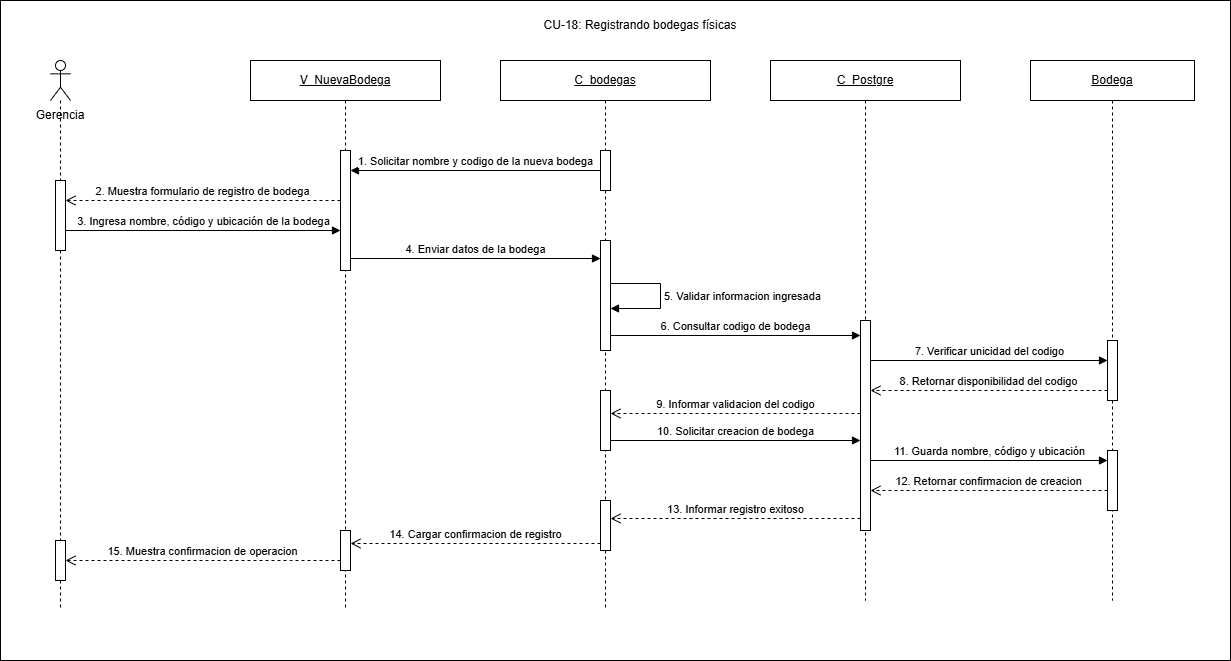

The diagram above was exported from draw.io. Its source (the exported page's mxGraphModel, read from the mxfile embedded in the PNG):
<mxGraphModel dx="1336" dy="791" grid="1" gridSize="10" guides="1" tooltips="1" connect="1" arrows="1" fold="1" page="1" pageScale="1" pageWidth="827" pageHeight="1169" math="0" shadow="0">
  <root>
    <mxCell id="0" />
    <mxCell id="1" parent="0" />
    <mxCell id="HyqIe5a043M9k3XajjxZ-1" parent="1" style="rounded=0;whiteSpace=wrap;html=1;" value="" vertex="1">
      <mxGeometry height="660" width="1230" x="770" y="230" as="geometry" />
    </mxCell>
    <mxCell id="k-_Oq_kez0XUpl9_1fAS-1" parent="1" style="text;html=1;whiteSpace=wrap;strokeColor=none;fillColor=none;align=center;verticalAlign=middle;rounded=0;" value="CU-18: Registrando bodegas físicas" vertex="1">
      <mxGeometry height="30" width="260" x="1280" y="240" as="geometry" />
    </mxCell>
    <mxCell id="k-_Oq_kez0XUpl9_1fAS-2" parent="1" style="text;html=1;whiteSpace=wrap;strokeColor=none;fillColor=none;align=center;verticalAlign=middle;rounded=0;" value="Gerencia" vertex="1">
      <mxGeometry height="30" width="80" x="790" y="330" as="geometry" />
    </mxCell>
    <mxCell id="k-_Oq_kez0XUpl9_1fAS-3" parent="1" style="shape=umlLifeline;perimeter=lifelinePerimeter;whiteSpace=wrap;html=1;container=1;dropTarget=0;collapsible=0;recursiveResize=0;outlineConnect=0;portConstraint=eastwest;participant=umlActor;" value="" vertex="1">
      <mxGeometry height="550" width="20" x="820" y="290" as="geometry" />
    </mxCell>
    <mxCell id="k-_Oq_kez0XUpl9_1fAS-4" parent="k-_Oq_kez0XUpl9_1fAS-3" style="html=1;points=[[0,0,0,0,5],[0,1,0,0,-5],[1,0,0,0,5],[1,1,0,0,-5]];perimeter=orthogonalPerimeter;outlineConnect=0;targetShapes=umlLifeline;portConstraint=eastwest;" value="" vertex="1">
      <mxGeometry height="70" width="10" x="5" y="120" as="geometry" />
    </mxCell>
    <mxCell id="nAfQbE156C0NfrzY96jM-6" parent="k-_Oq_kez0XUpl9_1fAS-3" style="html=1;points=[[0,0,0,0,5],[0,1,0,0,-5],[1,0,0,0,5],[1,1,0,0,-5]];perimeter=orthogonalPerimeter;outlineConnect=0;targetShapes=umlLifeline;portConstraint=eastwest;" value="" vertex="1">
      <mxGeometry height="40" width="10" x="5" y="480" as="geometry" />
    </mxCell>
    <mxCell id="k-_Oq_kez0XUpl9_1fAS-5" parent="1" style="shape=umlLifeline;perimeter=lifelinePerimeter;whiteSpace=wrap;html=1;container=1;dropTarget=0;collapsible=0;recursiveResize=0;outlineConnect=0;portConstraint=eastwest;" value="&lt;u&gt;V_NuevaBodega&lt;/u&gt;" vertex="1">
      <mxGeometry height="550" width="190" x="1020" y="290" as="geometry" />
    </mxCell>
    <mxCell id="k-_Oq_kez0XUpl9_1fAS-6" parent="k-_Oq_kez0XUpl9_1fAS-5" style="html=1;points=[[0,0,0,0,5],[0,1,0,0,-5],[1,0,0,0,5],[1,1,0,0,-5]];perimeter=orthogonalPerimeter;outlineConnect=0;targetShapes=umlLifeline;portConstraint=eastwest;" value="" vertex="1">
      <mxGeometry height="120" width="10" x="90" y="90" as="geometry" />
    </mxCell>
    <mxCell id="nAfQbE156C0NfrzY96jM-5" parent="k-_Oq_kez0XUpl9_1fAS-5" style="html=1;points=[[0,0,0,0,5],[0,1,0,0,-5],[1,0,0,0,5],[1,1,0,0,-5]];perimeter=orthogonalPerimeter;outlineConnect=0;targetShapes=umlLifeline;portConstraint=eastwest;" value="" vertex="1">
      <mxGeometry height="40" width="10" x="90" y="470" as="geometry" />
    </mxCell>
    <mxCell id="k-_Oq_kez0XUpl9_1fAS-7" parent="1" style="shape=umlLifeline;perimeter=lifelinePerimeter;whiteSpace=wrap;html=1;container=1;dropTarget=0;collapsible=0;recursiveResize=0;outlineConnect=0;portConstraint=eastwest;" value="&lt;u&gt;C_bodegas&lt;/u&gt;" vertex="1">
      <mxGeometry height="550" width="210" x="1270" y="290" as="geometry" />
    </mxCell>
    <mxCell id="nAfQbE156C0NfrzY96jM-2" parent="k-_Oq_kez0XUpl9_1fAS-7" style="html=1;points=[[0,0,0,0,5],[0,1,0,0,-5],[1,0,0,0,5],[1,1,0,0,-5]];perimeter=orthogonalPerimeter;outlineConnect=0;targetShapes=umlLifeline;portConstraint=eastwest;" value="" vertex="1">
      <mxGeometry height="110" width="10" x="100" y="180" as="geometry" />
    </mxCell>
    <mxCell id="nAfQbE156C0NfrzY96jM-3" parent="k-_Oq_kez0XUpl9_1fAS-7" style="html=1;points=[[0,0,0,0,5],[0,1,0,0,-5],[1,0,0,0,5],[1,1,0,0,-5]];perimeter=orthogonalPerimeter;outlineConnect=0;targetShapes=umlLifeline;portConstraint=eastwest;" value="" vertex="1">
      <mxGeometry height="60" width="10" x="100" y="330" as="geometry" />
    </mxCell>
    <mxCell id="nAfQbE156C0NfrzY96jM-4" parent="k-_Oq_kez0XUpl9_1fAS-7" style="html=1;points=[[0,0,0,0,5],[0,1,0,0,-5],[1,0,0,0,5],[1,1,0,0,-5]];perimeter=orthogonalPerimeter;outlineConnect=0;targetShapes=umlLifeline;portConstraint=eastwest;" value="" vertex="1">
      <mxGeometry height="50" width="10" x="100" y="440" as="geometry" />
    </mxCell>
    <mxCell id="k-_Oq_kez0XUpl9_1fAS-9" parent="1" style="shape=umlLifeline;perimeter=lifelinePerimeter;whiteSpace=wrap;html=1;container=1;dropTarget=0;collapsible=0;recursiveResize=0;outlineConnect=0;portConstraint=eastwest;" value="&lt;u&gt;C_Postgre&lt;/u&gt;" vertex="1">
      <mxGeometry height="540" width="190" x="1540" y="290" as="geometry" />
    </mxCell>
    <mxCell id="k-_Oq_kez0XUpl9_1fAS-10" parent="k-_Oq_kez0XUpl9_1fAS-9" style="html=1;points=[[0,0,0,0,5],[0,1,0,0,-5],[1,0,0,0,5],[1,1,0,0,-5]];perimeter=orthogonalPerimeter;outlineConnect=0;targetShapes=umlLifeline;portConstraint=eastwest;" value="" vertex="1">
      <mxGeometry height="210" width="10" x="90" y="260" as="geometry" />
    </mxCell>
    <mxCell id="k-_Oq_kez0XUpl9_1fAS-11" parent="1" style="shape=umlLifeline;perimeter=lifelinePerimeter;whiteSpace=wrap;html=1;container=1;dropTarget=0;collapsible=0;recursiveResize=0;outlineConnect=0;portConstraint=eastwest;" value="&lt;u&gt;Bodega&lt;/u&gt;" vertex="1">
      <mxGeometry height="540" width="164" x="1800" y="290" as="geometry" />
    </mxCell>
    <mxCell id="k-_Oq_kez0XUpl9_1fAS-12" parent="k-_Oq_kez0XUpl9_1fAS-11" style="html=1;points=[[0,0,0,0,5],[0,1,0,0,-5],[1,0,0,0,5],[1,1,0,0,-5]];perimeter=orthogonalPerimeter;outlineConnect=0;targetShapes=umlLifeline;portConstraint=eastwest;" value="" vertex="1">
      <mxGeometry height="60" width="10" x="77" y="280" as="geometry" />
    </mxCell>
    <mxCell id="nAfQbE156C0NfrzY96jM-7" parent="k-_Oq_kez0XUpl9_1fAS-11" style="html=1;points=[[0,0,0,0,5],[0,1,0,0,-5],[1,0,0,0,5],[1,1,0,0,-5]];perimeter=orthogonalPerimeter;outlineConnect=0;targetShapes=umlLifeline;portConstraint=eastwest;" value="" vertex="1">
      <mxGeometry height="60" width="10" x="77" y="390" as="geometry" />
    </mxCell>
    <mxCell id="k-_Oq_kez0XUpl9_1fAS-13" edge="1" parent="1" source="k-_Oq_kez0XUpl9_1fAS-8" style="html=1;verticalAlign=bottom;endArrow=block;curved=0;rounded=0;" value="1. Solicitar nombre y codigo de la nueva bodega">
      <mxGeometry relative="1" as="geometry">
        <mxPoint x="1375" y="400" as="sourcePoint" />
        <mxPoint x="1120" y="400" as="targetPoint" />
      </mxGeometry>
    </mxCell>
    <mxCell id="k-_Oq_kez0XUpl9_1fAS-14" edge="1" parent="1" style="html=1;verticalAlign=bottom;endArrow=open;dashed=1;endSize=8;curved=0;rounded=0;" value="2. Muestra formulario de registro de bodega">
      <mxGeometry relative="1" as="geometry">
        <mxPoint x="1110" y="430" as="sourcePoint" />
        <mxPoint x="835" y="430" as="targetPoint" />
      </mxGeometry>
    </mxCell>
    <mxCell id="k-_Oq_kez0XUpl9_1fAS-15" edge="1" parent="1" style="html=1;verticalAlign=bottom;endArrow=block;curved=0;rounded=0;" value="3. Ingresa nombre, código y ubicación de la bodega">
      <mxGeometry relative="1" as="geometry">
        <mxPoint x="835" y="460" as="sourcePoint" />
        <mxPoint x="1110" y="460" as="targetPoint" />
      </mxGeometry>
    </mxCell>
    <mxCell id="k-_Oq_kez0XUpl9_1fAS-16" edge="1" parent="1" style="html=1;verticalAlign=bottom;endArrow=block;curved=0;rounded=0;" value="4. Enviar datos de la bodega">
      <mxGeometry relative="1" as="geometry">
        <mxPoint x="1120" y="488" as="sourcePoint" />
        <mxPoint x="1370" y="488" as="targetPoint" />
      </mxGeometry>
    </mxCell>
    <mxCell id="k-_Oq_kez0XUpl9_1fAS-17" edge="1" parent="1" style="html=1;align=left;spacingLeft=2;endArrow=block;rounded=0;edgeStyle=orthogonalEdgeStyle;curved=0;" value="5. Validar informacion ingresada">
      <mxGeometry relative="1" as="geometry">
        <Array as="points">
          <mxPoint x="1430" y="513" />
          <mxPoint x="1430" y="538" />
        </Array>
        <mxPoint x="1380" y="513" as="sourcePoint" />
        <mxPoint x="1380" y="538" as="targetPoint" />
      </mxGeometry>
    </mxCell>
    <mxCell id="k-_Oq_kez0XUpl9_1fAS-18" edge="1" parent="1" source="nAfQbE156C0NfrzY96jM-2" style="html=1;verticalAlign=bottom;endArrow=block;curved=0;rounded=0;" value="6. Consultar codigo de bodega">
      <mxGeometry relative="1" as="geometry">
        <mxPoint x="1385" y="565" as="sourcePoint" />
        <mxPoint x="1630" y="565" as="targetPoint" />
      </mxGeometry>
    </mxCell>
    <mxCell id="k-_Oq_kez0XUpl9_1fAS-19" edge="1" parent="1" style="html=1;verticalAlign=bottom;endArrow=block;curved=0;rounded=0;" value="7. Verificar unicidad del codigo">
      <mxGeometry relative="1" as="geometry">
        <mxPoint x="1640" y="590" as="sourcePoint" />
        <mxPoint x="1877" y="590" as="targetPoint" />
      </mxGeometry>
    </mxCell>
    <mxCell id="k-_Oq_kez0XUpl9_1fAS-20" edge="1" parent="1" style="html=1;verticalAlign=bottom;endArrow=open;dashed=1;endSize=8;curved=0;rounded=0;" value="8. Retornar disponibilidad del codigo">
      <mxGeometry relative="1" as="geometry">
        <mxPoint x="1877" y="620" as="sourcePoint" />
        <mxPoint x="1640" y="620" as="targetPoint" />
      </mxGeometry>
    </mxCell>
    <mxCell id="k-_Oq_kez0XUpl9_1fAS-21" edge="1" parent="1" style="html=1;verticalAlign=bottom;endArrow=open;dashed=1;endSize=8;curved=0;rounded=0;" target="nAfQbE156C0NfrzY96jM-3" value="9. Informar validacion del codigo">
      <mxGeometry relative="1" as="geometry">
        <mxPoint x="1630" y="643" as="sourcePoint" />
        <mxPoint x="1385" y="643" as="targetPoint" />
      </mxGeometry>
    </mxCell>
    <mxCell id="k-_Oq_kez0XUpl9_1fAS-22" edge="1" parent="1" source="nAfQbE156C0NfrzY96jM-3" style="html=1;verticalAlign=bottom;endArrow=block;curved=0;rounded=0;" value="10. Solicitar creacion de bodega">
      <mxGeometry relative="1" as="geometry">
        <mxPoint x="1385" y="670" as="sourcePoint" />
        <mxPoint x="1630" y="670" as="targetPoint" />
      </mxGeometry>
    </mxCell>
    <mxCell id="k-_Oq_kez0XUpl9_1fAS-23" edge="1" parent="1" style="html=1;verticalAlign=bottom;endArrow=block;curved=0;rounded=0;" value="11. Guarda nombre, código y ubicación">
      <mxGeometry relative="1" as="geometry">
        <mxPoint x="1640" y="690" as="sourcePoint" />
        <mxPoint x="1877" y="690" as="targetPoint" />
      </mxGeometry>
    </mxCell>
    <mxCell id="k-_Oq_kez0XUpl9_1fAS-24" edge="1" parent="1" style="html=1;verticalAlign=bottom;endArrow=open;dashed=1;endSize=8;curved=0;rounded=0;" value="12. Retornar confirmacion de creacion">
      <mxGeometry relative="1" as="geometry">
        <mxPoint x="1877" y="720" as="sourcePoint" />
        <mxPoint x="1640" y="720" as="targetPoint" />
      </mxGeometry>
    </mxCell>
    <mxCell id="k-_Oq_kez0XUpl9_1fAS-25" edge="1" parent="1" style="html=1;verticalAlign=bottom;endArrow=open;dashed=1;endSize=8;curved=0;rounded=0;" target="nAfQbE156C0NfrzY96jM-4" value="13. Informar registro exitoso">
      <mxGeometry relative="1" as="geometry">
        <mxPoint x="1630" y="748" as="sourcePoint" />
        <mxPoint x="1385" y="748" as="targetPoint" />
      </mxGeometry>
    </mxCell>
    <mxCell id="k-_Oq_kez0XUpl9_1fAS-26" edge="1" parent="1" style="html=1;verticalAlign=bottom;endArrow=open;dashed=1;endSize=8;curved=0;rounded=0;" value="14. Cargar confirmacion de registro">
      <mxGeometry relative="1" as="geometry">
        <mxPoint x="1370" y="773" as="sourcePoint" />
        <mxPoint x="1120" y="773" as="targetPoint" />
      </mxGeometry>
    </mxCell>
    <mxCell id="k-_Oq_kez0XUpl9_1fAS-27" edge="1" parent="1" source="nAfQbE156C0NfrzY96jM-5" style="html=1;verticalAlign=bottom;endArrow=open;dashed=1;endSize=8;curved=0;rounded=0;" target="nAfQbE156C0NfrzY96jM-6" value="15. Muestra confirmacion de operacion">
      <mxGeometry relative="1" as="geometry">
        <Array as="points">
          <mxPoint x="1060" y="790" />
        </Array>
        <mxPoint x="1105" y="800" as="sourcePoint" />
        <mxPoint x="840" y="800" as="targetPoint" />
      </mxGeometry>
    </mxCell>
    <mxCell id="nAfQbE156C0NfrzY96jM-1" edge="1" parent="1" style="html=1;verticalAlign=bottom;endArrow=block;curved=0;rounded=0;" target="k-_Oq_kez0XUpl9_1fAS-8" value="">
      <mxGeometry relative="1" as="geometry">
        <mxPoint x="1375" y="400" as="sourcePoint" />
        <mxPoint x="1120" y="400" as="targetPoint" />
      </mxGeometry>
    </mxCell>
    <mxCell id="k-_Oq_kez0XUpl9_1fAS-8" parent="1" style="html=1;points=[[0,0,0,0,5],[0,1,0,0,-5],[1,0,0,0,5],[1,1,0,0,-5]];perimeter=orthogonalPerimeter;outlineConnect=0;targetShapes=umlLifeline;portConstraint=eastwest;" value="" vertex="1">
      <mxGeometry height="40" width="10" x="1370" y="380" as="geometry" />
    </mxCell>
  </root>
</mxGraphModel>